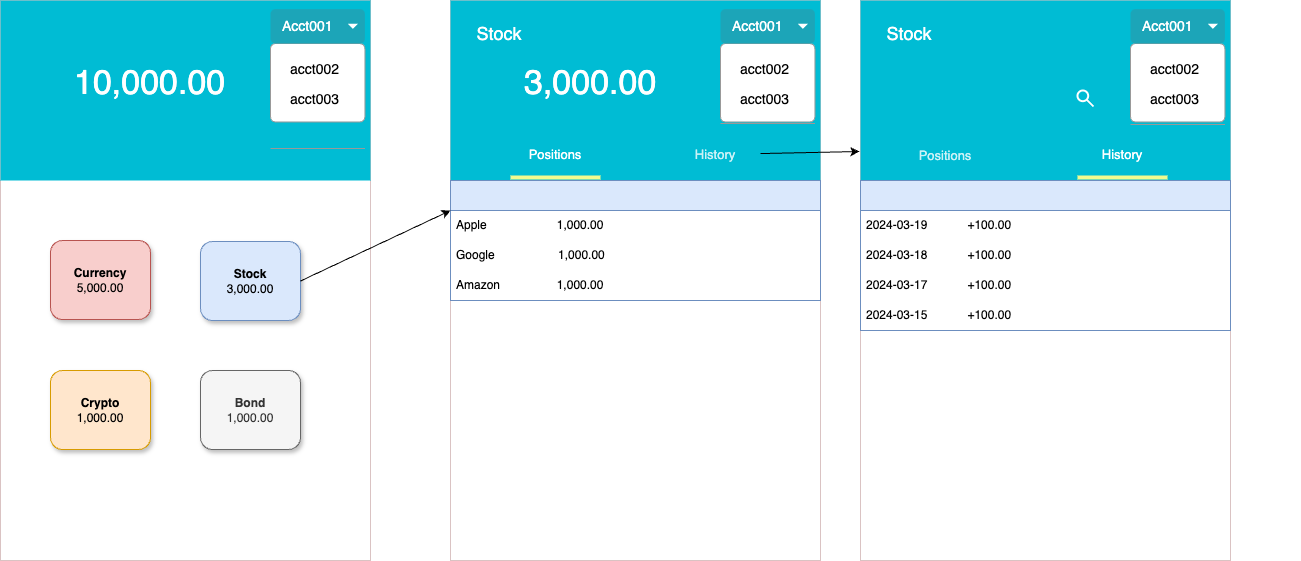

The diagram above was exported from draw.io. Its source (the exported page's mxGraphModel, read from the mxfile embedded in the PNG):
<mxGraphModel dx="1853" dy="615" grid="1" gridSize="10" guides="1" tooltips="1" connect="1" arrows="1" fold="1" page="1" pageScale="1" pageWidth="827" pageHeight="1169" math="0" shadow="0">
  <root>
    <mxCell id="0" />
    <mxCell id="1" parent="0" />
    <mxCell id="egDwIenTJYc7IYwlV9ql-1" value="" style="dashed=0;shape=rect;fillColor=#ffffff;strokeColor=#dac3c3;fontFamily=Helvetica;fontSize=12;fontColor=default;" parent="1" vertex="1">
      <mxGeometry x="-60" y="70" width="370" height="560" as="geometry" />
    </mxCell>
    <mxCell id="egDwIenTJYc7IYwlV9ql-4" value="10,000.00" style="dashed=0;shape=rect;strokeColor=none;fillColor=#00BCD4;resizeWidth=1;fontSize=34;fontColor=#FFFFFF;spacingTop=-14;verticalAlign=middle;align=left;spacingLeft=72;fontFamily=Helvetica;whiteSpace=wrap;html=1;" parent="egDwIenTJYc7IYwlV9ql-1" vertex="1">
      <mxGeometry width="370" height="180" relative="1" as="geometry">
        <mxPoint as="offset" />
      </mxGeometry>
    </mxCell>
    <mxCell id="egDwIenTJYc7IYwlV9ql-10" value="" style="dashed=0;shape=mxgraph.gmdl.search;strokeColor=#ffffff;fillColor=none;strokeWidth=2;fontFamily=Helvetica;fontSize=12;fontColor=default;" parent="egDwIenTJYc7IYwlV9ql-4" vertex="1">
      <mxGeometry x="1" width="16" height="16" relative="1" as="geometry">
        <mxPoint x="-65" y="20" as="offset" />
      </mxGeometry>
    </mxCell>
    <mxCell id="egDwIenTJYc7IYwlV9ql-11" value="" style="dashed=0;shape=mxgraph.gmdl.settings;strokeColor=none;fillColor=#ffffff;fontFamily=Helvetica;fontSize=12;fontColor=default;" parent="egDwIenTJYc7IYwlV9ql-4" vertex="1">
      <mxGeometry x="1" width="5" height="16" relative="1" as="geometry">
        <mxPoint x="-24" y="20" as="offset" />
      </mxGeometry>
    </mxCell>
    <mxCell id="egDwIenTJYc7IYwlV9ql-28" value="" style="edgeStyle=orthogonalEdgeStyle;rounded=0;orthogonalLoop=1;jettySize=auto;html=1;" parent="egDwIenTJYc7IYwlV9ql-4" source="egDwIenTJYc7IYwlV9ql-20" target="egDwIenTJYc7IYwlV9ql-23" edge="1">
      <mxGeometry relative="1" as="geometry" />
    </mxCell>
    <mxCell id="egDwIenTJYc7IYwlV9ql-22" value="" style="html=1;shadow=0;dashed=0;shape=mxgraph.bootstrap.rrect;rSize=5;fillColor=#ffffff;strokeColor=#999999;" parent="egDwIenTJYc7IYwlV9ql-4" vertex="1">
      <mxGeometry x="270" y="43.06" width="94.4" height="78.37" as="geometry" />
    </mxCell>
    <mxCell id="egDwIenTJYc7IYwlV9ql-23" value="acct002" style="fillColor=none;strokeColor=none;align=left;spacing=20;fontSize=14;" parent="egDwIenTJYc7IYwlV9ql-22" vertex="1">
      <mxGeometry width="170" height="30" relative="1" as="geometry">
        <mxPoint y="10" as="offset" />
      </mxGeometry>
    </mxCell>
    <mxCell id="egDwIenTJYc7IYwlV9ql-24" value="acct003" style="fillColor=none;strokeColor=none;align=left;spacing=20;fontSize=14;" parent="egDwIenTJYc7IYwlV9ql-22" vertex="1">
      <mxGeometry width="170" height="30" relative="1" as="geometry">
        <mxPoint y="40" as="offset" />
      </mxGeometry>
    </mxCell>
    <mxCell id="egDwIenTJYc7IYwlV9ql-26" value="" style="shape=line;strokeColor=#999999;perimeter=none;resizeWidth=1;" parent="egDwIenTJYc7IYwlV9ql-22" vertex="1">
      <mxGeometry width="94.4" height="10" relative="1" as="geometry">
        <mxPoint y="100" as="offset" />
      </mxGeometry>
    </mxCell>
    <mxCell id="egDwIenTJYc7IYwlV9ql-20" value="Acct001" style="html=1;shadow=0;dashed=0;shape=mxgraph.bootstrap.rrect;rSize=5;strokeColor=none;strokeWidth=1;fillColor=#1CA5B8;fontColor=#ffffff;whiteSpace=wrap;align=left;verticalAlign=middle;fontStyle=0;fontSize=14;spacingLeft=10;" parent="egDwIenTJYc7IYwlV9ql-4" vertex="1">
      <mxGeometry x="270" y="8.61" width="94.4" height="34.45" as="geometry" />
    </mxCell>
    <mxCell id="egDwIenTJYc7IYwlV9ql-21" value="" style="shape=triangle;direction=south;fillColor=#ffffff;strokeColor=none;perimeter=none;" parent="egDwIenTJYc7IYwlV9ql-20" vertex="1">
      <mxGeometry x="1" y="0.5" width="10" height="5" relative="1" as="geometry">
        <mxPoint x="-17" y="-2.5" as="offset" />
      </mxGeometry>
    </mxCell>
    <mxCell id="egDwIenTJYc7IYwlV9ql-5" value="" style="dashed=0;shape=mxgraph.gmdl.preferences;strokeColor=none;fillColor=#ffffff;fontFamily=Helvetica;fontSize=12;fontColor=default;" parent="egDwIenTJYc7IYwlV9ql-20" vertex="1">
      <mxGeometry width="24" height="16" relative="1" as="geometry">
        <mxPoint x="400" y="28" as="offset" />
      </mxGeometry>
    </mxCell>
    <mxCell id="egDwIenTJYc7IYwlV9ql-6" value="&lt;b&gt;Currency&lt;/b&gt;&lt;div&gt;5,000.00&lt;/div&gt;" style="text;fontSize=12;verticalAlign=middle;align=center;resizeWidth=1;fontFamily=Helvetica;whiteSpace=wrap;html=1;fillColor=#f8cecc;strokeColor=#b85450;rounded=1;glass=0;shadow=1;" parent="egDwIenTJYc7IYwlV9ql-1" vertex="1">
      <mxGeometry y="1" width="100" height="79" relative="1" as="geometry">
        <mxPoint x="50" y="-320" as="offset" />
      </mxGeometry>
    </mxCell>
    <mxCell id="egDwIenTJYc7IYwlV9ql-45" value="&lt;b&gt;Stock&lt;/b&gt;&lt;div&gt;3,000.00&lt;/div&gt;" style="text;fontSize=12;verticalAlign=middle;align=center;resizeWidth=1;fontFamily=Helvetica;whiteSpace=wrap;html=1;fillColor=#dae8fc;strokeColor=#6c8ebf;rounded=1;glass=0;shadow=1;" parent="egDwIenTJYc7IYwlV9ql-1" vertex="1">
      <mxGeometry y="1" width="100" height="79" relative="1" as="geometry">
        <mxPoint x="200" y="-319" as="offset" />
      </mxGeometry>
    </mxCell>
    <mxCell id="egDwIenTJYc7IYwlV9ql-46" value="&lt;b&gt;Crypto&lt;/b&gt;&lt;div&gt;1,000.00&lt;/div&gt;" style="text;fontSize=12;verticalAlign=middle;align=center;resizeWidth=1;fontFamily=Helvetica;whiteSpace=wrap;html=1;fillColor=#ffe6cc;strokeColor=#d79b00;rounded=1;glass=0;shadow=1;" parent="egDwIenTJYc7IYwlV9ql-1" vertex="1">
      <mxGeometry x="50" y="370" width="100" height="79" as="geometry" />
    </mxCell>
    <mxCell id="egDwIenTJYc7IYwlV9ql-47" value="&lt;b&gt;Bond&lt;/b&gt;&lt;div&gt;1,000.00&lt;/div&gt;" style="text;fontSize=12;verticalAlign=middle;align=center;resizeWidth=1;fontFamily=Helvetica;whiteSpace=wrap;html=1;fillColor=#f5f5f5;strokeColor=#666666;rounded=1;glass=0;shadow=1;fontColor=#333333;" parent="egDwIenTJYc7IYwlV9ql-1" vertex="1">
      <mxGeometry x="200" y="370" width="100" height="79" as="geometry" />
    </mxCell>
    <mxCell id="egDwIenTJYc7IYwlV9ql-48" value="" style="dashed=0;shape=rect;fillColor=#ffffff;strokeColor=#dac3c3;fontFamily=Helvetica;fontSize=12;fontColor=default;" parent="1" vertex="1">
      <mxGeometry x="390" y="70" width="370" height="560" as="geometry" />
    </mxCell>
    <mxCell id="egDwIenTJYc7IYwlV9ql-49" value="3,000.00" style="dashed=0;shape=rect;strokeColor=none;fillColor=#00BCD4;resizeWidth=1;fontSize=34;fontColor=#FFFFFF;spacingTop=-14;verticalAlign=middle;align=left;spacingLeft=72;fontFamily=Helvetica;whiteSpace=wrap;html=1;" parent="egDwIenTJYc7IYwlV9ql-48" vertex="1">
      <mxGeometry width="370" height="180" relative="1" as="geometry">
        <mxPoint as="offset" />
      </mxGeometry>
    </mxCell>
    <mxCell id="egDwIenTJYc7IYwlV9ql-50" value="" style="dashed=0;shape=mxgraph.gmdl.search;strokeColor=#ffffff;fillColor=none;strokeWidth=2;fontFamily=Helvetica;fontSize=12;fontColor=default;" parent="egDwIenTJYc7IYwlV9ql-49" vertex="1">
      <mxGeometry x="1" width="16" height="16" relative="1" as="geometry">
        <mxPoint x="-65" y="20" as="offset" />
      </mxGeometry>
    </mxCell>
    <mxCell id="egDwIenTJYc7IYwlV9ql-51" value="" style="dashed=0;shape=mxgraph.gmdl.settings;strokeColor=none;fillColor=#ffffff;fontFamily=Helvetica;fontSize=12;fontColor=default;" parent="egDwIenTJYc7IYwlV9ql-49" vertex="1">
      <mxGeometry x="1" width="5" height="16" relative="1" as="geometry">
        <mxPoint x="-24" y="20" as="offset" />
      </mxGeometry>
    </mxCell>
    <mxCell id="egDwIenTJYc7IYwlV9ql-52" value="" style="edgeStyle=orthogonalEdgeStyle;rounded=0;orthogonalLoop=1;jettySize=auto;html=1;" parent="egDwIenTJYc7IYwlV9ql-49" source="egDwIenTJYc7IYwlV9ql-57" target="egDwIenTJYc7IYwlV9ql-54" edge="1">
      <mxGeometry relative="1" as="geometry" />
    </mxCell>
    <mxCell id="egDwIenTJYc7IYwlV9ql-53" value="" style="html=1;shadow=0;dashed=0;shape=mxgraph.bootstrap.rrect;rSize=5;fillColor=#ffffff;strokeColor=#999999;" parent="egDwIenTJYc7IYwlV9ql-49" vertex="1">
      <mxGeometry x="270" y="43.06" width="94.4" height="78.37" as="geometry" />
    </mxCell>
    <mxCell id="egDwIenTJYc7IYwlV9ql-54" value="acct002" style="fillColor=none;strokeColor=none;align=left;spacing=20;fontSize=14;" parent="egDwIenTJYc7IYwlV9ql-53" vertex="1">
      <mxGeometry width="170" height="30" relative="1" as="geometry">
        <mxPoint y="10" as="offset" />
      </mxGeometry>
    </mxCell>
    <mxCell id="egDwIenTJYc7IYwlV9ql-55" value="acct003" style="fillColor=none;strokeColor=none;align=left;spacing=20;fontSize=14;" parent="egDwIenTJYc7IYwlV9ql-53" vertex="1">
      <mxGeometry width="170" height="30" relative="1" as="geometry">
        <mxPoint y="40" as="offset" />
      </mxGeometry>
    </mxCell>
    <mxCell id="egDwIenTJYc7IYwlV9ql-56" value="" style="shape=line;strokeColor=#999999;perimeter=none;resizeWidth=1;" parent="egDwIenTJYc7IYwlV9ql-53" vertex="1">
      <mxGeometry width="94.4" height="10" relative="1" as="geometry">
        <mxPoint y="75" as="offset" />
      </mxGeometry>
    </mxCell>
    <mxCell id="egDwIenTJYc7IYwlV9ql-57" value="Acct001" style="html=1;shadow=0;dashed=0;shape=mxgraph.bootstrap.rrect;rSize=5;strokeColor=none;strokeWidth=1;fillColor=#1CA5B8;fontColor=#ffffff;whiteSpace=wrap;align=left;verticalAlign=middle;fontStyle=0;fontSize=14;spacingLeft=10;" parent="egDwIenTJYc7IYwlV9ql-49" vertex="1">
      <mxGeometry x="270" y="8.61" width="94.4" height="34.45" as="geometry" />
    </mxCell>
    <mxCell id="egDwIenTJYc7IYwlV9ql-58" value="" style="shape=triangle;direction=south;fillColor=#ffffff;strokeColor=none;perimeter=none;" parent="egDwIenTJYc7IYwlV9ql-57" vertex="1">
      <mxGeometry x="1" y="0.5" width="10" height="5" relative="1" as="geometry">
        <mxPoint x="-17" y="-2.5" as="offset" />
      </mxGeometry>
    </mxCell>
    <mxCell id="sbGaxvQX9F5t7ryR8VfY-27" value="Positions" style="text;fontSize=13;fontColor=#FFFFFF;verticalAlign=middle;align=center;resizeWidth=1;whiteSpace=wrap;html=1;" vertex="1" parent="egDwIenTJYc7IYwlV9ql-49">
      <mxGeometry x="60.004199999999855" y="130" width="90" height="48" as="geometry" />
    </mxCell>
    <mxCell id="sbGaxvQX9F5t7ryR8VfY-28" value="" style="dashed=0;shape=rect;strokeColor=none;fillColor=#F1FB8F;resizeWidth=1;" vertex="1" parent="egDwIenTJYc7IYwlV9ql-49">
      <mxGeometry x="60.004199999999855" y="175" width="90" height="4" as="geometry" />
    </mxCell>
    <mxCell id="sbGaxvQX9F5t7ryR8VfY-30" value="&lt;font style=&quot;font-size: 18px;&quot;&gt;Stock&lt;/font&gt;" style="text;fontSize=13;fontColor=#FFFFFF;verticalAlign=middle;align=center;resizeWidth=1;whiteSpace=wrap;html=1;" vertex="1" parent="egDwIenTJYc7IYwlV9ql-49">
      <mxGeometry x="4.004199999999855" y="8.61" width="90" height="48" as="geometry" />
    </mxCell>
    <mxCell id="sbGaxvQX9F5t7ryR8VfY-40" value="History" style="text;fontSize=13;fontColor=#FFFFFF;verticalAlign=middle;align=center;textOpacity=80;resizeWidth=1;whiteSpace=wrap;html=1;" vertex="1" parent="egDwIenTJYc7IYwlV9ql-49">
      <mxGeometry x="219.99540000000002" y="130" width="90" height="48" as="geometry" />
    </mxCell>
    <mxCell id="egDwIenTJYc7IYwlV9ql-16" value="" style="swimlane;fontStyle=0;childLayout=stackLayout;horizontal=1;startSize=30;horizontalStack=0;resizeParent=1;resizeParentMax=0;resizeLast=0;collapsible=1;marginBottom=0;whiteSpace=wrap;html=1;fillColor=#dae8fc;strokeColor=#6c8ebf;" parent="egDwIenTJYc7IYwlV9ql-48" vertex="1">
      <mxGeometry y="180" width="370" height="120" as="geometry" />
    </mxCell>
    <mxCell id="egDwIenTJYc7IYwlV9ql-17" value="Apple&amp;nbsp; &amp;nbsp; &amp;nbsp; &amp;nbsp; &amp;nbsp; &amp;nbsp; &amp;nbsp; &amp;nbsp; &amp;nbsp; &amp;nbsp; &amp;nbsp;1,000.00" style="text;strokeColor=none;fillColor=none;align=left;verticalAlign=middle;spacingLeft=4;spacingRight=4;overflow=hidden;points=[[0,0.5],[1,0.5]];portConstraint=eastwest;rotatable=0;whiteSpace=wrap;html=1;" parent="egDwIenTJYc7IYwlV9ql-16" vertex="1">
      <mxGeometry y="30" width="370" height="30" as="geometry" />
    </mxCell>
    <mxCell id="egDwIenTJYc7IYwlV9ql-18" value="Google&amp;nbsp; &amp;nbsp; &amp;nbsp; &amp;nbsp; &amp;nbsp; &amp;nbsp; &amp;nbsp; &amp;nbsp; &amp;nbsp; &amp;nbsp;1,000.00" style="text;strokeColor=none;fillColor=none;align=left;verticalAlign=middle;spacingLeft=4;spacingRight=4;overflow=hidden;points=[[0,0.5],[1,0.5]];portConstraint=eastwest;rotatable=0;whiteSpace=wrap;html=1;" parent="egDwIenTJYc7IYwlV9ql-16" vertex="1">
      <mxGeometry y="60" width="370" height="30" as="geometry" />
    </mxCell>
    <mxCell id="egDwIenTJYc7IYwlV9ql-19" value="Amazon&amp;nbsp; &amp;nbsp; &amp;nbsp; &amp;nbsp; &amp;nbsp; &amp;nbsp; &amp;nbsp; &amp;nbsp; &amp;nbsp;1,000.00" style="text;strokeColor=none;fillColor=none;align=left;verticalAlign=middle;spacingLeft=4;spacingRight=4;overflow=hidden;points=[[0,0.5],[1,0.5]];portConstraint=eastwest;rotatable=0;whiteSpace=wrap;html=1;" parent="egDwIenTJYc7IYwlV9ql-16" vertex="1">
      <mxGeometry y="90" width="370" height="30" as="geometry" />
    </mxCell>
    <mxCell id="egDwIenTJYc7IYwlV9ql-64" value="" style="endArrow=classic;html=1;rounded=0;fontFamily=Helvetica;fontSize=12;fontColor=default;textOpacity=80;entryX=0;entryY=0.25;entryDx=0;entryDy=0;exitX=1;exitY=0.5;exitDx=0;exitDy=0;" parent="1" source="egDwIenTJYc7IYwlV9ql-45" target="egDwIenTJYc7IYwlV9ql-16" edge="1">
      <mxGeometry width="50" height="50" relative="1" as="geometry">
        <mxPoint x="280" y="370" as="sourcePoint" />
        <mxPoint x="330" y="320" as="targetPoint" />
      </mxGeometry>
    </mxCell>
    <mxCell id="sbGaxvQX9F5t7ryR8VfY-41" value="" style="dashed=0;shape=mxgraph.gmdl.preferences;strokeColor=none;fillColor=#ffffff;fontFamily=Helvetica;fontSize=12;fontColor=default;" vertex="1" parent="1">
      <mxGeometry x="1020" y="106.61000000000001" width="24" height="16" as="geometry" />
    </mxCell>
    <mxCell id="sbGaxvQX9F5t7ryR8VfY-42" value="" style="dashed=0;shape=rect;fillColor=#ffffff;strokeColor=#dac3c3;fontFamily=Helvetica;fontSize=12;fontColor=default;" vertex="1" parent="1">
      <mxGeometry x="800" y="70" width="370" height="560" as="geometry" />
    </mxCell>
    <mxCell id="sbGaxvQX9F5t7ryR8VfY-43" value="" style="dashed=0;shape=rect;strokeColor=none;fillColor=#00BCD4;resizeWidth=1;fontSize=34;fontColor=#FFFFFF;spacingTop=-14;verticalAlign=middle;align=left;spacingLeft=72;fontFamily=Helvetica;whiteSpace=wrap;html=1;" vertex="1" parent="sbGaxvQX9F5t7ryR8VfY-42">
      <mxGeometry width="370" height="180" relative="1" as="geometry">
        <mxPoint as="offset" />
      </mxGeometry>
    </mxCell>
    <mxCell id="sbGaxvQX9F5t7ryR8VfY-44" value="" style="dashed=0;shape=mxgraph.gmdl.search;strokeColor=#ffffff;fillColor=none;strokeWidth=2;fontFamily=Helvetica;fontSize=12;fontColor=default;" vertex="1" parent="sbGaxvQX9F5t7ryR8VfY-43">
      <mxGeometry x="1" width="16" height="16" relative="1" as="geometry">
        <mxPoint x="-65" y="20" as="offset" />
      </mxGeometry>
    </mxCell>
    <mxCell id="sbGaxvQX9F5t7ryR8VfY-45" value="" style="dashed=0;shape=mxgraph.gmdl.settings;strokeColor=none;fillColor=#ffffff;fontFamily=Helvetica;fontSize=12;fontColor=default;" vertex="1" parent="sbGaxvQX9F5t7ryR8VfY-43">
      <mxGeometry x="1" width="5" height="16" relative="1" as="geometry">
        <mxPoint x="-24" y="20" as="offset" />
      </mxGeometry>
    </mxCell>
    <mxCell id="sbGaxvQX9F5t7ryR8VfY-46" value="" style="edgeStyle=orthogonalEdgeStyle;rounded=0;orthogonalLoop=1;jettySize=auto;html=1;" edge="1" parent="sbGaxvQX9F5t7ryR8VfY-43" source="sbGaxvQX9F5t7ryR8VfY-51" target="sbGaxvQX9F5t7ryR8VfY-48">
      <mxGeometry relative="1" as="geometry" />
    </mxCell>
    <mxCell id="sbGaxvQX9F5t7ryR8VfY-47" value="" style="html=1;shadow=0;dashed=0;shape=mxgraph.bootstrap.rrect;rSize=5;fillColor=#ffffff;strokeColor=#999999;" vertex="1" parent="sbGaxvQX9F5t7ryR8VfY-43">
      <mxGeometry x="270" y="43.06" width="94.4" height="78.37" as="geometry" />
    </mxCell>
    <mxCell id="sbGaxvQX9F5t7ryR8VfY-48" value="acct002" style="fillColor=none;strokeColor=none;align=left;spacing=20;fontSize=14;" vertex="1" parent="sbGaxvQX9F5t7ryR8VfY-47">
      <mxGeometry width="170" height="30" relative="1" as="geometry">
        <mxPoint y="10" as="offset" />
      </mxGeometry>
    </mxCell>
    <mxCell id="sbGaxvQX9F5t7ryR8VfY-49" value="acct003" style="fillColor=none;strokeColor=none;align=left;spacing=20;fontSize=14;" vertex="1" parent="sbGaxvQX9F5t7ryR8VfY-47">
      <mxGeometry width="170" height="30" relative="1" as="geometry">
        <mxPoint y="40" as="offset" />
      </mxGeometry>
    </mxCell>
    <mxCell id="sbGaxvQX9F5t7ryR8VfY-50" value="" style="shape=line;strokeColor=#999999;perimeter=none;resizeWidth=1;" vertex="1" parent="sbGaxvQX9F5t7ryR8VfY-47">
      <mxGeometry width="94.4" height="10" relative="1" as="geometry">
        <mxPoint y="76" as="offset" />
      </mxGeometry>
    </mxCell>
    <mxCell id="sbGaxvQX9F5t7ryR8VfY-51" value="Acct001" style="html=1;shadow=0;dashed=0;shape=mxgraph.bootstrap.rrect;rSize=5;strokeColor=none;strokeWidth=1;fillColor=#1CA5B8;fontColor=#ffffff;whiteSpace=wrap;align=left;verticalAlign=middle;fontStyle=0;fontSize=14;spacingLeft=10;" vertex="1" parent="sbGaxvQX9F5t7ryR8VfY-43">
      <mxGeometry x="270" y="8.61" width="94.4" height="34.45" as="geometry" />
    </mxCell>
    <mxCell id="sbGaxvQX9F5t7ryR8VfY-52" value="" style="shape=triangle;direction=south;fillColor=#ffffff;strokeColor=none;perimeter=none;" vertex="1" parent="sbGaxvQX9F5t7ryR8VfY-51">
      <mxGeometry x="1" y="0.5" width="10" height="5" relative="1" as="geometry">
        <mxPoint x="-17" y="-2.5" as="offset" />
      </mxGeometry>
    </mxCell>
    <mxCell id="sbGaxvQX9F5t7ryR8VfY-53" value="History" style="text;fontSize=13;fontColor=#FFFFFF;verticalAlign=middle;align=center;resizeWidth=1;whiteSpace=wrap;html=1;" vertex="1" parent="sbGaxvQX9F5t7ryR8VfY-43">
      <mxGeometry x="217.00419999999986" y="130" width="90" height="48" as="geometry" />
    </mxCell>
    <mxCell id="sbGaxvQX9F5t7ryR8VfY-54" value="" style="dashed=0;shape=rect;strokeColor=none;fillColor=#F1FB8F;resizeWidth=1;" vertex="1" parent="sbGaxvQX9F5t7ryR8VfY-43">
      <mxGeometry x="217.00419999999986" y="175" width="90" height="4" as="geometry" />
    </mxCell>
    <mxCell id="sbGaxvQX9F5t7ryR8VfY-55" value="&lt;font style=&quot;font-size: 18px;&quot;&gt;Stock&lt;/font&gt;" style="text;fontSize=13;fontColor=#FFFFFF;verticalAlign=middle;align=center;resizeWidth=1;whiteSpace=wrap;html=1;" vertex="1" parent="sbGaxvQX9F5t7ryR8VfY-43">
      <mxGeometry x="4.004199999999855" y="8.61" width="90" height="48" as="geometry" />
    </mxCell>
    <mxCell id="sbGaxvQX9F5t7ryR8VfY-56" value="Positions" style="text;fontSize=13;fontColor=#FFFFFF;verticalAlign=middle;align=center;textOpacity=80;resizeWidth=1;whiteSpace=wrap;html=1;" vertex="1" parent="sbGaxvQX9F5t7ryR8VfY-43">
      <mxGeometry x="39.995400000000004" y="131" width="90" height="48" as="geometry" />
    </mxCell>
    <mxCell id="sbGaxvQX9F5t7ryR8VfY-70" value="" style="dashed=0;shape=mxgraph.gmdl.search;strokeColor=#ffffff;fillColor=none;strokeWidth=2;" vertex="1" parent="sbGaxvQX9F5t7ryR8VfY-43">
      <mxGeometry x="1" width="16" height="16" relative="1" as="geometry">
        <mxPoint x="-153" y="90" as="offset" />
      </mxGeometry>
    </mxCell>
    <mxCell id="sbGaxvQX9F5t7ryR8VfY-57" value="" style="swimlane;fontStyle=0;childLayout=stackLayout;horizontal=1;startSize=30;horizontalStack=0;resizeParent=1;resizeParentMax=0;resizeLast=0;collapsible=1;marginBottom=0;whiteSpace=wrap;html=1;fillColor=#dae8fc;strokeColor=#6c8ebf;" vertex="1" parent="sbGaxvQX9F5t7ryR8VfY-42">
      <mxGeometry y="180" width="370" height="150" as="geometry" />
    </mxCell>
    <mxCell id="sbGaxvQX9F5t7ryR8VfY-58" value="2024-03-19&amp;nbsp; &amp;nbsp; &amp;nbsp; &amp;nbsp; &amp;nbsp; &amp;nbsp; +100.00" style="text;strokeColor=none;fillColor=none;align=left;verticalAlign=middle;spacingLeft=4;spacingRight=4;overflow=hidden;points=[[0,0.5],[1,0.5]];portConstraint=eastwest;rotatable=0;whiteSpace=wrap;html=1;" vertex="1" parent="sbGaxvQX9F5t7ryR8VfY-57">
      <mxGeometry y="30" width="370" height="30" as="geometry" />
    </mxCell>
    <mxCell id="sbGaxvQX9F5t7ryR8VfY-79" value="2024-03-18&amp;nbsp; &amp;nbsp; &amp;nbsp; &amp;nbsp; &amp;nbsp; &amp;nbsp; +100.00" style="text;strokeColor=none;fillColor=none;align=left;verticalAlign=middle;spacingLeft=4;spacingRight=4;overflow=hidden;points=[[0,0.5],[1,0.5]];portConstraint=eastwest;rotatable=0;whiteSpace=wrap;html=1;" vertex="1" parent="sbGaxvQX9F5t7ryR8VfY-57">
      <mxGeometry y="60" width="370" height="30" as="geometry" />
    </mxCell>
    <mxCell id="sbGaxvQX9F5t7ryR8VfY-80" value="2024-03-17&amp;nbsp; &amp;nbsp; &amp;nbsp; &amp;nbsp; &amp;nbsp; &amp;nbsp; +100.00" style="text;strokeColor=none;fillColor=none;align=left;verticalAlign=middle;spacingLeft=4;spacingRight=4;overflow=hidden;points=[[0,0.5],[1,0.5]];portConstraint=eastwest;rotatable=0;whiteSpace=wrap;html=1;" vertex="1" parent="sbGaxvQX9F5t7ryR8VfY-57">
      <mxGeometry y="90" width="370" height="30" as="geometry" />
    </mxCell>
    <mxCell id="sbGaxvQX9F5t7ryR8VfY-81" value="2024-03-15&amp;nbsp; &amp;nbsp; &amp;nbsp; &amp;nbsp; &amp;nbsp; &amp;nbsp; +100.00" style="text;strokeColor=none;fillColor=none;align=left;verticalAlign=middle;spacingLeft=4;spacingRight=4;overflow=hidden;points=[[0,0.5],[1,0.5]];portConstraint=eastwest;rotatable=0;whiteSpace=wrap;html=1;" vertex="1" parent="sbGaxvQX9F5t7ryR8VfY-57">
      <mxGeometry y="120" width="370" height="30" as="geometry" />
    </mxCell>
    <mxCell id="sbGaxvQX9F5t7ryR8VfY-83" value="" style="endArrow=classic;html=1;rounded=0;fontFamily=Helvetica;fontSize=12;fontColor=default;textOpacity=80;entryX=-0.003;entryY=0.839;entryDx=0;entryDy=0;entryPerimeter=0;" edge="1" parent="1" source="sbGaxvQX9F5t7ryR8VfY-40" target="sbGaxvQX9F5t7ryR8VfY-43">
      <mxGeometry width="50" height="50" relative="1" as="geometry">
        <mxPoint x="677" y="231" as="sourcePoint" />
        <mxPoint x="800" y="205" as="targetPoint" />
      </mxGeometry>
    </mxCell>
  </root>
</mxGraphModel>